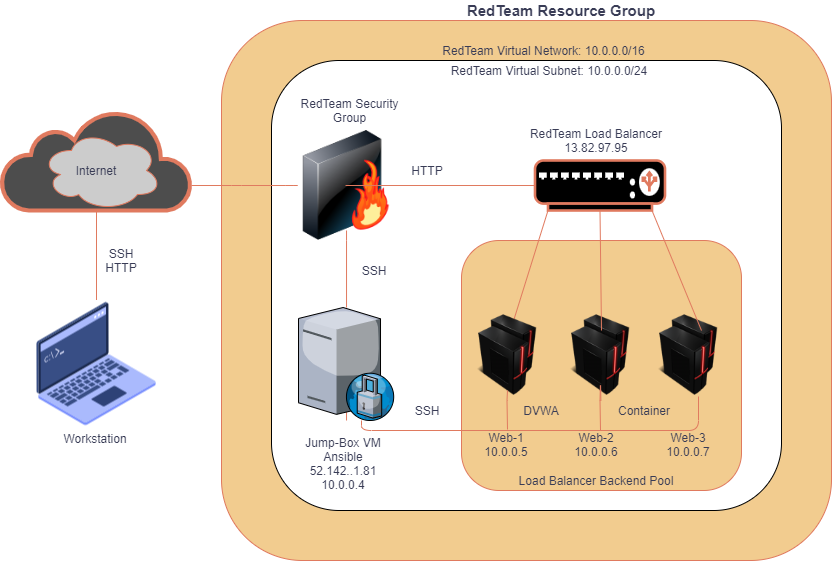

The diagram above was exported from draw.io. Its source (the exported page's mxGraphModel, read from the mxfile embedded in the PNG):
<mxGraphModel dx="1303" dy="1840" grid="1" gridSize="10" guides="1" tooltips="1" connect="1" arrows="1" fold="1" page="1" pageScale="1" pageWidth="850" pageHeight="1100" background="#F4F1DE" math="0" shadow="0">
  <root>
    <mxCell id="0" />
    <mxCell id="1" parent="0" />
    <mxCell id="NULseq0uM478Y7bA-dPA-58" value="" style="whiteSpace=wrap;html=1;rounded=1;fillColor=#F2CC8F;strokeColor=#E07A5F;fontColor=#393C56;" parent="1" vertex="1">
      <mxGeometry x="300" y="-60" width="610" height="540" as="geometry" />
    </mxCell>
    <mxCell id="NULseq0uM478Y7bA-dPA-47" style="edgeStyle=none;rounded=1;orthogonalLoop=1;jettySize=auto;html=1;exitX=0.5;exitY=1;exitDx=0;exitDy=0;exitPerimeter=0;startArrow=none;startFill=0;endArrow=none;endFill=0;strokeColor=#E07A5F;labelBackgroundColor=#F4F1DE;fontColor=#393C56;" parent="1" source="NULseq0uM478Y7bA-dPA-13" target="NULseq0uM478Y7bA-dPA-19" edge="1">
      <mxGeometry relative="1" as="geometry" />
    </mxCell>
    <mxCell id="NULseq0uM478Y7bA-dPA-13" value="" style="html=1;outlineConnect=0;fillColor=#4D4D4D;strokeColor=#E07A5F;gradientDirection=north;strokeWidth=2;shape=mxgraph.networks.cloud;fontColor=#393C56;" parent="1" vertex="1">
      <mxGeometry x="80" y="30" width="190" height="100" as="geometry" />
    </mxCell>
    <mxCell id="NULseq0uM478Y7bA-dPA-22" value="" style="whiteSpace=wrap;html=1;rounded=1;" parent="1" vertex="1">
      <mxGeometry x="350" y="-20" width="510" height="450" as="geometry" />
    </mxCell>
    <mxCell id="NULseq0uM478Y7bA-dPA-14" value="" style="ellipse;shape=cloud;whiteSpace=wrap;html=1;direction=east;fillColor=#CCCCCC;strokeColor=#E07A5F;fontColor=#393C56;" parent="1" vertex="1">
      <mxGeometry x="120" y="50" width="120" height="80" as="geometry" />
    </mxCell>
    <mxCell id="NULseq0uM478Y7bA-dPA-26" value="" style="whiteSpace=wrap;html=1;strokeColor=#E07A5F;fillColor=#F2CC8F;rounded=1;fontColor=#393C56;" parent="1" vertex="1">
      <mxGeometry x="540" y="160" width="280" height="250" as="geometry" />
    </mxCell>
    <mxCell id="NULseq0uM478Y7bA-dPA-54" style="edgeStyle=none;rounded=1;orthogonalLoop=1;jettySize=auto;html=1;exitX=0.5;exitY=1;exitDx=0;exitDy=0;startArrow=none;startFill=0;endArrow=none;endFill=0;strokeColor=#E07A5F;labelBackgroundColor=#F4F1DE;fontColor=#393C56;" parent="1" source="NULseq0uM478Y7bA-dPA-15" edge="1">
      <mxGeometry relative="1" as="geometry">
        <mxPoint x="679" y="350" as="targetPoint" />
      </mxGeometry>
    </mxCell>
    <mxCell id="NULseq0uM478Y7bA-dPA-15" value="" style="shape=image;html=1;verticalAlign=top;verticalLabelPosition=bottom;imageAspect=0;aspect=fixed;image=https://cdn3.iconfinder.com/data/icons/prored/Network%20Online.png;labelBackgroundColor=#F4F1DE;fillColor=#F2CC8F;strokeColor=#E07A5F;fontColor=#393C56;" parent="1" vertex="1">
      <mxGeometry x="632" y="227" width="93" height="93" as="geometry" />
    </mxCell>
    <mxCell id="NULseq0uM478Y7bA-dPA-19" value="" style="shape=image;html=1;verticalAlign=top;verticalLabelPosition=bottom;imageAspect=0;aspect=fixed;image=https://cdn2.iconfinder.com/data/icons/whcompare-isometric-web-hosting-servers/50/root-access-128.png;labelBackgroundColor=#F4F1DE;fillColor=#F2CC8F;strokeColor=#E07A5F;fontColor=#393C56;" parent="1" vertex="1">
      <mxGeometry x="111" y="219.5" width="128" height="128" as="geometry" />
    </mxCell>
    <mxCell id="NULseq0uM478Y7bA-dPA-42" style="edgeStyle=none;rounded=1;orthogonalLoop=1;jettySize=auto;html=1;exitX=0.5;exitY=1;exitDx=0;exitDy=0;startArrow=none;startFill=0;endArrow=none;endFill=0;strokeColor=#E07A5F;labelBackgroundColor=#F4F1DE;fontColor=#393C56;" parent="1" source="NULseq0uM478Y7bA-dPA-17" target="NULseq0uM478Y7bA-dPA-24" edge="1">
      <mxGeometry relative="1" as="geometry" />
    </mxCell>
    <mxCell id="NULseq0uM478Y7bA-dPA-45" style="edgeStyle=none;rounded=1;orthogonalLoop=1;jettySize=auto;html=1;exitX=0;exitY=0.5;exitDx=0;exitDy=0;startArrow=none;startFill=0;endArrow=none;endFill=0;strokeColor=#E07A5F;labelBackgroundColor=#F4F1DE;fontColor=#393C56;" parent="1" source="NULseq0uM478Y7bA-dPA-17" edge="1">
      <mxGeometry relative="1" as="geometry">
        <mxPoint x="270" y="105" as="targetPoint" />
        <Array as="points">
          <mxPoint x="310" y="105" />
        </Array>
      </mxGeometry>
    </mxCell>
    <mxCell id="NULseq0uM478Y7bA-dPA-17" value="" style="image;html=1;image=img/lib/clip_art/networking/Firewall-page1_128x128.png;labelBackgroundColor=#F4F1DE;fillColor=#F2CC8F;strokeColor=#E07A5F;fontColor=#393C56;" parent="1" vertex="1">
      <mxGeometry x="364.03" y="50" width="122" height="110" as="geometry" />
    </mxCell>
    <mxCell id="NULseq0uM478Y7bA-dPA-21" value="" style="shape=image;html=1;verticalAlign=top;verticalLabelPosition=bottom;imageAspect=0;aspect=fixed;image=https://cdn3.iconfinder.com/data/icons/prored/Network%20Online.png;labelBackgroundColor=#F4F1DE;fillColor=#F2CC8F;strokeColor=#E07A5F;fontColor=#393C56;" parent="1" vertex="1">
      <mxGeometry x="720" y="227" width="93" height="93" as="geometry" />
    </mxCell>
    <mxCell id="NULseq0uM478Y7bA-dPA-34" style="rounded=1;orthogonalLoop=1;jettySize=auto;html=1;exitX=0.1;exitY=1;exitDx=0;exitDy=0;exitPerimeter=0;entryX=0.538;entryY=0.247;entryDx=0;entryDy=0;entryPerimeter=0;endArrow=none;endFill=0;labelBackgroundColor=#F4F1DE;strokeColor=#E07A5F;fontColor=#393C56;" parent="1" source="NULseq0uM478Y7bA-dPA-3" target="NULseq0uM478Y7bA-dPA-23" edge="1">
      <mxGeometry relative="1" as="geometry" />
    </mxCell>
    <mxCell id="NULseq0uM478Y7bA-dPA-35" style="edgeStyle=none;rounded=1;orthogonalLoop=1;jettySize=auto;html=1;exitX=0.5;exitY=1;exitDx=0;exitDy=0;exitPerimeter=0;entryX=0.516;entryY=0.247;entryDx=0;entryDy=0;entryPerimeter=0;endArrow=none;endFill=0;labelBackgroundColor=#F4F1DE;strokeColor=#E07A5F;fontColor=#393C56;" parent="1" source="NULseq0uM478Y7bA-dPA-3" target="NULseq0uM478Y7bA-dPA-15" edge="1">
      <mxGeometry relative="1" as="geometry" />
    </mxCell>
    <mxCell id="NULseq0uM478Y7bA-dPA-36" style="edgeStyle=none;rounded=1;orthogonalLoop=1;jettySize=auto;html=1;exitX=0.9;exitY=1;exitDx=0;exitDy=0;exitPerimeter=0;entryX=0.538;entryY=0.247;entryDx=0;entryDy=0;entryPerimeter=0;strokeColor=none;labelBackgroundColor=#F4F1DE;fontColor=#393C56;" parent="1" source="NULseq0uM478Y7bA-dPA-3" target="NULseq0uM478Y7bA-dPA-21" edge="1">
      <mxGeometry relative="1" as="geometry" />
    </mxCell>
    <mxCell id="NULseq0uM478Y7bA-dPA-37" style="edgeStyle=none;rounded=1;orthogonalLoop=1;jettySize=auto;html=1;exitX=0.9;exitY=1;exitDx=0;exitDy=0;exitPerimeter=0;strokeColor=#E07A5F;startArrow=none;startFill=0;endArrow=none;endFill=0;labelBackgroundColor=#F4F1DE;fontColor=#393C56;" parent="1" source="NULseq0uM478Y7bA-dPA-3" edge="1">
      <mxGeometry relative="1" as="geometry">
        <mxPoint x="780" y="250" as="targetPoint" />
      </mxGeometry>
    </mxCell>
    <mxCell id="NULseq0uM478Y7bA-dPA-40" style="edgeStyle=none;rounded=1;orthogonalLoop=1;jettySize=auto;html=1;exitX=0;exitY=0.5;exitDx=0;exitDy=0;exitPerimeter=0;entryX=0.492;entryY=0.5;entryDx=0;entryDy=0;entryPerimeter=0;startArrow=none;startFill=0;endArrow=none;endFill=0;strokeColor=#E07A5F;labelBackgroundColor=#F4F1DE;fontColor=#393C56;" parent="1" source="NULseq0uM478Y7bA-dPA-3" target="NULseq0uM478Y7bA-dPA-17" edge="1">
      <mxGeometry relative="1" as="geometry" />
    </mxCell>
    <mxCell id="NULseq0uM478Y7bA-dPA-3" value="" style="fontColor=#393C56;verticalAlign=top;verticalLabelPosition=bottom;labelPosition=center;align=center;html=1;outlineConnect=0;fillColor=#000000;strokeColor=#E07A5F;gradientDirection=north;strokeWidth=2;shape=mxgraph.networks.load_balancer;" parent="1" vertex="1">
      <mxGeometry x="613.5" y="80" width="130" height="50" as="geometry" />
    </mxCell>
    <mxCell id="NULseq0uM478Y7bA-dPA-52" style="edgeStyle=none;rounded=1;orthogonalLoop=1;jettySize=auto;html=1;exitX=0.5;exitY=1;exitDx=0;exitDy=0;startArrow=none;startFill=0;endArrow=none;endFill=0;strokeColor=#E07A5F;labelBackgroundColor=#F4F1DE;fontColor=#393C56;" parent="1" source="NULseq0uM478Y7bA-dPA-23" edge="1">
      <mxGeometry relative="1" as="geometry">
        <mxPoint x="586" y="349" as="targetPoint" />
      </mxGeometry>
    </mxCell>
    <mxCell id="NULseq0uM478Y7bA-dPA-23" value="" style="shape=image;html=1;verticalAlign=top;verticalLabelPosition=bottom;imageAspect=0;aspect=fixed;image=https://cdn3.iconfinder.com/data/icons/prored/Network%20Online.png;labelBackgroundColor=#F4F1DE;fillColor=#F2CC8F;strokeColor=#E07A5F;fontColor=#393C56;" parent="1" vertex="1">
      <mxGeometry x="539" y="227" width="93" height="93" as="geometry" />
    </mxCell>
    <mxCell id="NULseq0uM478Y7bA-dPA-50" style="edgeStyle=orthogonalEdgeStyle;rounded=1;orthogonalLoop=1;jettySize=auto;html=1;startArrow=none;startFill=0;endArrow=none;endFill=0;strokeColor=#E07A5F;labelBackgroundColor=#F4F1DE;fontColor=#393C56;" parent="1" source="NULseq0uM478Y7bA-dPA-24" target="NULseq0uM478Y7bA-dPA-22" edge="1">
      <mxGeometry relative="1" as="geometry">
        <Array as="points">
          <mxPoint x="570" y="390" />
          <mxPoint x="570" y="390" />
        </Array>
      </mxGeometry>
    </mxCell>
    <mxCell id="NULseq0uM478Y7bA-dPA-51" style="rounded=1;orthogonalLoop=1;jettySize=auto;html=1;startArrow=none;startFill=0;endArrow=none;endFill=0;strokeColor=#E07A5F;edgeStyle=orthogonalEdgeStyle;labelBackgroundColor=#F4F1DE;fontColor=#393C56;" parent="1" source="NULseq0uM478Y7bA-dPA-24" edge="1">
      <mxGeometry relative="1" as="geometry">
        <mxPoint x="777" y="316" as="targetPoint" />
        <Array as="points">
          <mxPoint x="440" y="350" />
          <mxPoint x="777" y="350" />
        </Array>
      </mxGeometry>
    </mxCell>
    <mxCell id="NULseq0uM478Y7bA-dPA-24" value="" style="verticalLabelPosition=bottom;sketch=0;aspect=fixed;html=1;verticalAlign=top;strokeColor=#E07A5F;align=center;outlineConnect=0;shape=mxgraph.citrix.proxy_server;fillColor=#F2CC8F;fontColor=#393C56;" parent="1" vertex="1">
      <mxGeometry x="377" y="227" width="96.05" height="113" as="geometry" />
    </mxCell>
    <mxCell id="NULseq0uM478Y7bA-dPA-43" style="edgeStyle=none;rounded=1;orthogonalLoop=1;jettySize=auto;html=1;exitX=0.5;exitY=1;exitDx=0;exitDy=0;entryX=0.5;entryY=0.909;entryDx=0;entryDy=0;entryPerimeter=0;startArrow=none;startFill=0;endArrow=none;endFill=0;strokeColor=#E07A5F;labelBackgroundColor=#F4F1DE;fontColor=#393C56;" parent="1" source="NULseq0uM478Y7bA-dPA-17" target="NULseq0uM478Y7bA-dPA-17" edge="1">
      <mxGeometry relative="1" as="geometry" />
    </mxCell>
    <mxCell id="NULseq0uM478Y7bA-dPA-46" style="edgeStyle=none;rounded=1;orthogonalLoop=1;jettySize=auto;html=1;exitX=0;exitY=0.5;exitDx=0;exitDy=0;startArrow=none;startFill=0;endArrow=none;endFill=0;strokeColor=#E07A5F;labelBackgroundColor=#F4F1DE;fontColor=#393C56;" parent="1" source="NULseq0uM478Y7bA-dPA-17" target="NULseq0uM478Y7bA-dPA-17" edge="1">
      <mxGeometry relative="1" as="geometry">
        <Array as="points">
          <mxPoint x="380" y="105" />
        </Array>
      </mxGeometry>
    </mxCell>
    <mxCell id="NULseq0uM478Y7bA-dPA-53" style="edgeStyle=none;rounded=1;orthogonalLoop=1;jettySize=auto;html=1;exitX=0.5;exitY=1;exitDx=0;exitDy=0;entryX=0.505;entryY=0.892;entryDx=0;entryDy=0;entryPerimeter=0;startArrow=none;startFill=0;endArrow=none;endFill=0;strokeColor=#E07A5F;labelBackgroundColor=#F4F1DE;fontColor=#393C56;" parent="1" source="NULseq0uM478Y7bA-dPA-23" target="NULseq0uM478Y7bA-dPA-23" edge="1">
      <mxGeometry relative="1" as="geometry" />
    </mxCell>
    <mxCell id="NULseq0uM478Y7bA-dPA-55" style="edgeStyle=none;rounded=1;orthogonalLoop=1;jettySize=auto;html=1;exitX=0.5;exitY=1;exitDx=0;exitDy=0;startArrow=none;startFill=0;endArrow=none;endFill=0;strokeColor=#E07A5F;labelBackgroundColor=#F4F1DE;fontColor=#393C56;" parent="1" source="NULseq0uM478Y7bA-dPA-15" target="NULseq0uM478Y7bA-dPA-15" edge="1">
      <mxGeometry relative="1" as="geometry" />
    </mxCell>
    <mxCell id="NULseq0uM478Y7bA-dPA-56" style="edgeStyle=none;rounded=1;orthogonalLoop=1;jettySize=auto;html=1;exitX=0.5;exitY=1;exitDx=0;exitDy=0;startArrow=none;startFill=0;endArrow=none;endFill=0;strokeColor=#E07A5F;labelBackgroundColor=#F4F1DE;fontColor=#393C56;" parent="1" source="NULseq0uM478Y7bA-dPA-15" target="NULseq0uM478Y7bA-dPA-15" edge="1">
      <mxGeometry relative="1" as="geometry" />
    </mxCell>
    <mxCell id="NULseq0uM478Y7bA-dPA-57" style="edgeStyle=none;rounded=1;orthogonalLoop=1;jettySize=auto;html=1;exitX=0.5;exitY=1;exitDx=0;exitDy=0;startArrow=none;startFill=0;endArrow=none;endFill=0;strokeColor=#E07A5F;labelBackgroundColor=#F4F1DE;fontColor=#393C56;" parent="1" source="NULseq0uM478Y7bA-dPA-15" target="NULseq0uM478Y7bA-dPA-15" edge="1">
      <mxGeometry relative="1" as="geometry">
        <Array as="points">
          <mxPoint x="679" y="300" />
        </Array>
      </mxGeometry>
    </mxCell>
    <mxCell id="NULseq0uM478Y7bA-dPA-59" value="RedTeam Load Balancer&lt;br&gt;13.82.97.95" style="text;html=1;strokeColor=none;fillColor=none;align=center;verticalAlign=middle;whiteSpace=wrap;rounded=0;fontColor=#393C56;" parent="1" vertex="1">
      <mxGeometry x="590" y="50" width="170" height="20" as="geometry" />
    </mxCell>
    <mxCell id="NULseq0uM478Y7bA-dPA-60" value="RedTeam Security Group" style="text;html=1;strokeColor=none;fillColor=none;align=center;verticalAlign=middle;whiteSpace=wrap;rounded=0;fontColor=#393C56;" parent="1" vertex="1">
      <mxGeometry x="377" y="20" width="103" height="20" as="geometry" />
    </mxCell>
    <mxCell id="NULseq0uM478Y7bA-dPA-61" value="Internet" style="text;html=1;strokeColor=none;fillColor=none;align=center;verticalAlign=middle;whiteSpace=wrap;rounded=0;fontColor=#393C56;" parent="1" vertex="1">
      <mxGeometry x="140" y="80" width="70" height="20" as="geometry" />
    </mxCell>
    <mxCell id="NULseq0uM478Y7bA-dPA-62" value="Web-1&lt;br&gt;10.0.0.5" style="text;html=1;strokeColor=none;fillColor=none;align=center;verticalAlign=middle;whiteSpace=wrap;rounded=0;fontColor=#393C56;" parent="1" vertex="1">
      <mxGeometry x="550" y="347.5" width="70" height="32.5" as="geometry" />
    </mxCell>
    <mxCell id="NULseq0uM478Y7bA-dPA-63" value="Web-2&lt;br&gt;10.0.0.6" style="text;html=1;strokeColor=none;fillColor=none;align=center;verticalAlign=middle;whiteSpace=wrap;rounded=0;fontColor=#393C56;" parent="1" vertex="1">
      <mxGeometry x="640" y="347.5" width="70" height="32.5" as="geometry" />
    </mxCell>
    <mxCell id="NULseq0uM478Y7bA-dPA-64" value="Web-3&lt;br&gt;10.0.0.7" style="text;html=1;strokeColor=none;fillColor=none;align=center;verticalAlign=middle;whiteSpace=wrap;rounded=0;fontColor=#393C56;" parent="1" vertex="1">
      <mxGeometry x="731.5" y="347.5" width="70" height="32.5" as="geometry" />
    </mxCell>
    <mxCell id="NULseq0uM478Y7bA-dPA-65" value="Load Balancer Backend Pool" style="text;html=1;strokeColor=none;fillColor=none;align=center;verticalAlign=middle;whiteSpace=wrap;rounded=0;fontColor=#393C56;" parent="1" vertex="1">
      <mxGeometry x="580" y="390" width="190" height="20" as="geometry" />
    </mxCell>
    <mxCell id="NULseq0uM478Y7bA-dPA-66" value="Jump-Box VM&lt;br&gt;Ansible&lt;br&gt;52.142..1.81&lt;br&gt;10.0.0.4" style="text;html=1;strokeColor=none;fillColor=none;align=center;verticalAlign=middle;whiteSpace=wrap;rounded=0;sketch=0;fontColor=#393C56;" parent="1" vertex="1">
      <mxGeometry x="377" y="347.5" width="90" height="70" as="geometry" />
    </mxCell>
    <mxCell id="NULseq0uM478Y7bA-dPA-67" value="Workstation" style="text;html=1;strokeColor=none;fillColor=none;align=center;verticalAlign=middle;whiteSpace=wrap;rounded=0;sketch=0;fontColor=#393C56;rotation=0;" parent="1" vertex="1">
      <mxGeometry x="139" y="347.5" width="70" height="20" as="geometry" />
    </mxCell>
    <mxCell id="NULseq0uM478Y7bA-dPA-68" value="HTTP" style="text;html=1;strokeColor=none;fillColor=none;align=center;verticalAlign=middle;whiteSpace=wrap;rounded=0;sketch=0;fontColor=#393C56;" parent="1" vertex="1">
      <mxGeometry x="486.03" y="80" width="40" height="20" as="geometry" />
    </mxCell>
    <mxCell id="NULseq0uM478Y7bA-dPA-69" value="SSH&lt;br&gt;HTTP" style="text;html=1;strokeColor=none;fillColor=none;align=center;verticalAlign=middle;whiteSpace=wrap;rounded=0;sketch=0;fontColor=#393C56;" parent="1" vertex="1">
      <mxGeometry x="180" y="170" width="40" height="20" as="geometry" />
    </mxCell>
    <mxCell id="NULseq0uM478Y7bA-dPA-70" value="SSH" style="text;html=1;strokeColor=none;fillColor=none;align=center;verticalAlign=middle;whiteSpace=wrap;rounded=0;sketch=0;fontColor=#393C56;" parent="1" vertex="1">
      <mxGeometry x="433.05" y="180" width="40" height="20" as="geometry" />
    </mxCell>
    <mxCell id="NULseq0uM478Y7bA-dPA-71" value="SSH" style="text;html=1;strokeColor=none;fillColor=none;align=center;verticalAlign=middle;whiteSpace=wrap;rounded=0;sketch=0;fontColor=#393C56;" parent="1" vertex="1">
      <mxGeometry x="486.03000000000003" y="320" width="40" height="20" as="geometry" />
    </mxCell>
    <mxCell id="NULseq0uM478Y7bA-dPA-76" value="Container" style="text;html=1;strokeColor=none;fillColor=none;align=center;verticalAlign=middle;whiteSpace=wrap;rounded=0;sketch=0;fontColor=#393C56;" parent="1" vertex="1">
      <mxGeometry x="703.5" y="320" width="40" height="20" as="geometry" />
    </mxCell>
    <mxCell id="NULseq0uM478Y7bA-dPA-77" value="DVWA" style="text;html=1;strokeColor=none;fillColor=none;align=center;verticalAlign=middle;whiteSpace=wrap;rounded=0;sketch=0;fontColor=#393C56;" parent="1" vertex="1">
      <mxGeometry x="600" y="320" width="40" height="20" as="geometry" />
    </mxCell>
    <mxCell id="NULseq0uM478Y7bA-dPA-78" value="RedTeam Virtual Subnet: 10.0.0.0/24" style="text;html=1;strokeColor=none;fillColor=none;align=center;verticalAlign=middle;whiteSpace=wrap;rounded=0;sketch=0;fontColor=#393C56;" parent="1" vertex="1">
      <mxGeometry x="526.03" y="-20" width="203.97" height="20" as="geometry" />
    </mxCell>
    <mxCell id="NULseq0uM478Y7bA-dPA-79" value="RedTeam Virtual Network: 10.0.0.0/16" style="text;html=1;strokeColor=none;fillColor=none;align=center;verticalAlign=middle;whiteSpace=wrap;rounded=0;sketch=0;fontColor=#393C56;" parent="1" vertex="1">
      <mxGeometry x="513.5" y="-40" width="216.5" height="20" as="geometry" />
    </mxCell>
    <mxCell id="NULseq0uM478Y7bA-dPA-80" value="&lt;b&gt;&lt;font style=&quot;font-size: 15px&quot;&gt;RedTeam Resource Group&lt;/font&gt;&lt;/b&gt;" style="text;html=1;strokeColor=none;fillColor=none;align=center;verticalAlign=middle;whiteSpace=wrap;rounded=0;sketch=0;fontColor=#393C56;" parent="1" vertex="1">
      <mxGeometry x="540" y="-80" width="200" height="20" as="geometry" />
    </mxCell>
  </root>
</mxGraphModel>